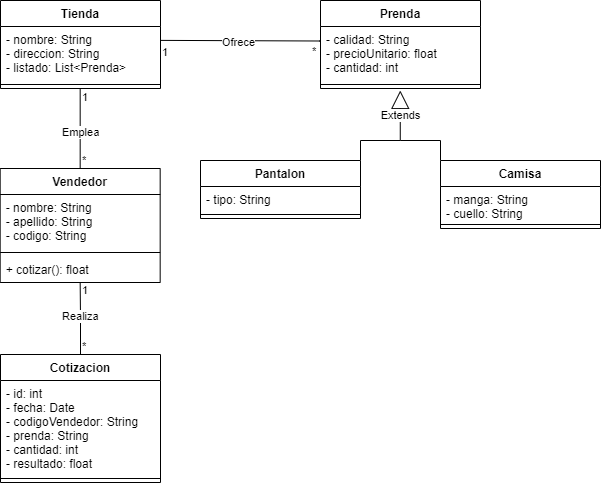

The diagram above was exported from draw.io. Its source (the exported page's mxGraphModel, read from the mxfile embedded in the PNG):
<mxGraphModel dx="1195" dy="663" grid="1" gridSize="10" guides="1" tooltips="1" connect="1" arrows="1" fold="1" page="1" pageScale="1" pageWidth="827" pageHeight="1169" math="0" shadow="0">
  <root>
    <mxCell id="0" />
    <mxCell id="1" parent="0" />
    <mxCell id="XSqWyTrW8iWrEMPQ1khG-13" value="Vendedor" style="swimlane;fontStyle=1;align=center;verticalAlign=top;childLayout=stackLayout;horizontal=1;startSize=26;horizontalStack=0;resizeParent=1;resizeParentMax=0;resizeLast=0;collapsible=1;marginBottom=0;" vertex="1" parent="1">
      <mxGeometry x="39.67" y="188" width="160" height="114" as="geometry" />
    </mxCell>
    <mxCell id="XSqWyTrW8iWrEMPQ1khG-14" value="- nombre: String&#10;- apellido: String&#10;- codigo: String" style="text;strokeColor=none;fillColor=none;align=left;verticalAlign=top;spacingLeft=4;spacingRight=4;overflow=hidden;rotatable=0;points=[[0,0.5],[1,0.5]];portConstraint=eastwest;" vertex="1" parent="XSqWyTrW8iWrEMPQ1khG-13">
      <mxGeometry y="26" width="160" height="54" as="geometry" />
    </mxCell>
    <mxCell id="XSqWyTrW8iWrEMPQ1khG-15" value="" style="line;strokeWidth=1;fillColor=none;align=left;verticalAlign=middle;spacingTop=-1;spacingLeft=3;spacingRight=3;rotatable=0;labelPosition=right;points=[];portConstraint=eastwest;strokeColor=inherit;" vertex="1" parent="XSqWyTrW8iWrEMPQ1khG-13">
      <mxGeometry y="80" width="160" height="8" as="geometry" />
    </mxCell>
    <mxCell id="XSqWyTrW8iWrEMPQ1khG-16" value="+ cotizar(): float" style="text;strokeColor=none;fillColor=none;align=left;verticalAlign=top;spacingLeft=4;spacingRight=4;overflow=hidden;rotatable=0;points=[[0,0.5],[1,0.5]];portConstraint=eastwest;" vertex="1" parent="XSqWyTrW8iWrEMPQ1khG-13">
      <mxGeometry y="88" width="160" height="26" as="geometry" />
    </mxCell>
    <mxCell id="XSqWyTrW8iWrEMPQ1khG-18" value="Cotizacion" style="swimlane;fontStyle=1;align=center;verticalAlign=top;childLayout=stackLayout;horizontal=1;startSize=26;horizontalStack=0;resizeParent=1;resizeParentMax=0;resizeLast=0;collapsible=1;marginBottom=0;" vertex="1" parent="1">
      <mxGeometry x="40" y="374" width="160" height="128" as="geometry" />
    </mxCell>
    <mxCell id="XSqWyTrW8iWrEMPQ1khG-19" value="- id: int&#10;- fecha: Date&#10;- codigoVendedor: String&#10;- prenda: String&#10;- cantidad: int&#10;- resultado: float" style="text;strokeColor=none;fillColor=none;align=left;verticalAlign=top;spacingLeft=4;spacingRight=4;overflow=hidden;rotatable=0;points=[[0,0.5],[1,0.5]];portConstraint=eastwest;" vertex="1" parent="XSqWyTrW8iWrEMPQ1khG-18">
      <mxGeometry y="26" width="160" height="94" as="geometry" />
    </mxCell>
    <mxCell id="XSqWyTrW8iWrEMPQ1khG-20" value="" style="line;strokeWidth=1;fillColor=none;align=left;verticalAlign=middle;spacingTop=-1;spacingLeft=3;spacingRight=3;rotatable=0;labelPosition=right;points=[];portConstraint=eastwest;strokeColor=inherit;" vertex="1" parent="XSqWyTrW8iWrEMPQ1khG-18">
      <mxGeometry y="120" width="160" height="8" as="geometry" />
    </mxCell>
    <mxCell id="XSqWyTrW8iWrEMPQ1khG-22" value="Tienda" style="swimlane;fontStyle=1;align=center;verticalAlign=top;childLayout=stackLayout;horizontal=1;startSize=26;horizontalStack=0;resizeParent=1;resizeParentMax=0;resizeLast=0;collapsible=1;marginBottom=0;" vertex="1" parent="1">
      <mxGeometry x="40" y="20" width="160" height="88" as="geometry" />
    </mxCell>
    <mxCell id="XSqWyTrW8iWrEMPQ1khG-23" value="- nombre: String&#10;- direccion: String&#10;- listado: List&lt;Prenda&gt;" style="text;strokeColor=none;fillColor=none;align=left;verticalAlign=top;spacingLeft=4;spacingRight=4;overflow=hidden;rotatable=0;points=[[0,0.5],[1,0.5]];portConstraint=eastwest;" vertex="1" parent="XSqWyTrW8iWrEMPQ1khG-22">
      <mxGeometry y="26" width="160" height="54" as="geometry" />
    </mxCell>
    <mxCell id="XSqWyTrW8iWrEMPQ1khG-24" value="" style="line;strokeWidth=1;fillColor=none;align=left;verticalAlign=middle;spacingTop=-1;spacingLeft=3;spacingRight=3;rotatable=0;labelPosition=right;points=[];portConstraint=eastwest;strokeColor=inherit;" vertex="1" parent="XSqWyTrW8iWrEMPQ1khG-22">
      <mxGeometry y="80" width="160" height="8" as="geometry" />
    </mxCell>
    <mxCell id="XSqWyTrW8iWrEMPQ1khG-26" value="Prenda" style="swimlane;fontStyle=1;align=center;verticalAlign=top;childLayout=stackLayout;horizontal=1;startSize=26;horizontalStack=0;resizeParent=1;resizeParentMax=0;resizeLast=0;collapsible=1;marginBottom=0;" vertex="1" parent="1">
      <mxGeometry x="360" y="20" width="160" height="88" as="geometry" />
    </mxCell>
    <mxCell id="XSqWyTrW8iWrEMPQ1khG-27" value="- calidad: String&#10;- precioUnitario: float&#10;- cantidad: int" style="text;strokeColor=none;fillColor=none;align=left;verticalAlign=top;spacingLeft=4;spacingRight=4;overflow=hidden;rotatable=0;points=[[0,0.5],[1,0.5]];portConstraint=eastwest;" vertex="1" parent="XSqWyTrW8iWrEMPQ1khG-26">
      <mxGeometry y="26" width="160" height="54" as="geometry" />
    </mxCell>
    <mxCell id="XSqWyTrW8iWrEMPQ1khG-28" value="" style="line;strokeWidth=1;fillColor=none;align=left;verticalAlign=middle;spacingTop=-1;spacingLeft=3;spacingRight=3;rotatable=0;labelPosition=right;points=[];portConstraint=eastwest;strokeColor=inherit;" vertex="1" parent="XSqWyTrW8iWrEMPQ1khG-26">
      <mxGeometry y="80" width="160" height="8" as="geometry" />
    </mxCell>
    <mxCell id="XSqWyTrW8iWrEMPQ1khG-41" style="edgeStyle=orthogonalEdgeStyle;rounded=0;orthogonalLoop=1;jettySize=auto;html=1;exitX=1;exitY=0;exitDx=0;exitDy=0;strokeColor=default;endArrow=none;endFill=0;endSize=6;" edge="1" parent="1" source="XSqWyTrW8iWrEMPQ1khG-30">
      <mxGeometry relative="1" as="geometry">
        <mxPoint x="440" y="160" as="targetPoint" />
        <Array as="points">
          <mxPoint x="400" y="160" />
        </Array>
      </mxGeometry>
    </mxCell>
    <mxCell id="XSqWyTrW8iWrEMPQ1khG-30" value="Pantalon" style="swimlane;fontStyle=1;align=center;verticalAlign=top;childLayout=stackLayout;horizontal=1;startSize=26;horizontalStack=0;resizeParent=1;resizeParentMax=0;resizeLast=0;collapsible=1;marginBottom=0;" vertex="1" parent="1">
      <mxGeometry x="240" y="180" width="160" height="58" as="geometry" />
    </mxCell>
    <mxCell id="XSqWyTrW8iWrEMPQ1khG-31" value="- tipo: String&#10;" style="text;strokeColor=none;fillColor=none;align=left;verticalAlign=top;spacingLeft=4;spacingRight=4;overflow=hidden;rotatable=0;points=[[0,0.5],[1,0.5]];portConstraint=eastwest;" vertex="1" parent="XSqWyTrW8iWrEMPQ1khG-30">
      <mxGeometry y="26" width="160" height="24" as="geometry" />
    </mxCell>
    <mxCell id="XSqWyTrW8iWrEMPQ1khG-32" value="" style="line;strokeWidth=1;fillColor=none;align=left;verticalAlign=middle;spacingTop=-1;spacingLeft=3;spacingRight=3;rotatable=0;labelPosition=right;points=[];portConstraint=eastwest;strokeColor=inherit;" vertex="1" parent="XSqWyTrW8iWrEMPQ1khG-30">
      <mxGeometry y="50" width="160" height="8" as="geometry" />
    </mxCell>
    <mxCell id="XSqWyTrW8iWrEMPQ1khG-42" style="edgeStyle=orthogonalEdgeStyle;rounded=0;orthogonalLoop=1;jettySize=auto;html=1;exitX=0;exitY=0;exitDx=0;exitDy=0;strokeColor=default;endArrow=none;endFill=0;endSize=6;" edge="1" parent="1" source="XSqWyTrW8iWrEMPQ1khG-33">
      <mxGeometry relative="1" as="geometry">
        <mxPoint x="440" y="160" as="targetPoint" />
        <Array as="points">
          <mxPoint x="480" y="160" />
        </Array>
      </mxGeometry>
    </mxCell>
    <mxCell id="XSqWyTrW8iWrEMPQ1khG-33" value="Camisa" style="swimlane;fontStyle=1;align=center;verticalAlign=top;childLayout=stackLayout;horizontal=1;startSize=26;horizontalStack=0;resizeParent=1;resizeParentMax=0;resizeLast=0;collapsible=1;marginBottom=0;" vertex="1" parent="1">
      <mxGeometry x="480" y="180" width="160" height="68" as="geometry" />
    </mxCell>
    <mxCell id="XSqWyTrW8iWrEMPQ1khG-34" value="- manga: String&#10;- cuello: String" style="text;strokeColor=none;fillColor=none;align=left;verticalAlign=top;spacingLeft=4;spacingRight=4;overflow=hidden;rotatable=0;points=[[0,0.5],[1,0.5]];portConstraint=eastwest;" vertex="1" parent="XSqWyTrW8iWrEMPQ1khG-33">
      <mxGeometry y="26" width="160" height="34" as="geometry" />
    </mxCell>
    <mxCell id="XSqWyTrW8iWrEMPQ1khG-35" value="" style="line;strokeWidth=1;fillColor=none;align=left;verticalAlign=middle;spacingTop=-1;spacingLeft=3;spacingRight=3;rotatable=0;labelPosition=right;points=[];portConstraint=eastwest;strokeColor=inherit;" vertex="1" parent="XSqWyTrW8iWrEMPQ1khG-33">
      <mxGeometry y="60" width="160" height="8" as="geometry" />
    </mxCell>
    <mxCell id="XSqWyTrW8iWrEMPQ1khG-37" value="Extends" style="endArrow=block;endSize=16;endFill=0;html=1;rounded=0;" edge="1" parent="1">
      <mxGeometry width="160" relative="1" as="geometry">
        <mxPoint x="439.76" y="160" as="sourcePoint" />
        <mxPoint x="439.76" y="110" as="targetPoint" />
      </mxGeometry>
    </mxCell>
    <mxCell id="XSqWyTrW8iWrEMPQ1khG-48" value="" style="endArrow=none;html=1;edgeStyle=orthogonalEdgeStyle;rounded=0;strokeColor=default;endSize=6;exitX=0.5;exitY=0;exitDx=0;exitDy=0;entryX=0.5;entryY=1.017;entryDx=0;entryDy=0;entryPerimeter=0;" edge="1" parent="1" source="XSqWyTrW8iWrEMPQ1khG-18" target="XSqWyTrW8iWrEMPQ1khG-16">
      <mxGeometry relative="1" as="geometry">
        <mxPoint x="240" y="256" as="sourcePoint" />
        <mxPoint x="400" y="256" as="targetPoint" />
        <Array as="points" />
      </mxGeometry>
    </mxCell>
    <mxCell id="XSqWyTrW8iWrEMPQ1khG-49" value="*" style="edgeLabel;resizable=0;html=1;align=left;verticalAlign=bottom;" connectable="0" vertex="1" parent="XSqWyTrW8iWrEMPQ1khG-48">
      <mxGeometry x="-1" relative="1" as="geometry" />
    </mxCell>
    <mxCell id="XSqWyTrW8iWrEMPQ1khG-51" value="1" style="edgeLabel;resizable=0;html=1;align=left;verticalAlign=bottom;" connectable="0" vertex="1" parent="1">
      <mxGeometry x="120" y="317.9999999999999" as="geometry" />
    </mxCell>
    <mxCell id="XSqWyTrW8iWrEMPQ1khG-52" value="Realiza" style="edgeLabel;resizable=0;html=1;align=left;verticalAlign=bottom;" connectable="0" vertex="1" parent="1">
      <mxGeometry x="100" y="344" as="geometry" />
    </mxCell>
    <mxCell id="XSqWyTrW8iWrEMPQ1khG-53" value="" style="endArrow=none;html=1;edgeStyle=orthogonalEdgeStyle;rounded=0;strokeColor=default;endSize=6;exitX=0.5;exitY=0;exitDx=0;exitDy=0;entryX=0.5;entryY=1.017;entryDx=0;entryDy=0;entryPerimeter=0;" edge="1" parent="1" source="XSqWyTrW8iWrEMPQ1khG-13">
      <mxGeometry relative="1" as="geometry">
        <mxPoint x="119.67" y="184" as="sourcePoint" />
        <mxPoint x="119.67" y="108" as="targetPoint" />
        <Array as="points" />
      </mxGeometry>
    </mxCell>
    <mxCell id="XSqWyTrW8iWrEMPQ1khG-54" value="*" style="edgeLabel;resizable=0;html=1;align=left;verticalAlign=bottom;" connectable="0" vertex="1" parent="XSqWyTrW8iWrEMPQ1khG-53">
      <mxGeometry x="-1" relative="1" as="geometry" />
    </mxCell>
    <mxCell id="XSqWyTrW8iWrEMPQ1khG-55" value="1" style="edgeLabel;resizable=0;html=1;align=left;verticalAlign=bottom;" connectable="0" vertex="1" parent="1">
      <mxGeometry x="119.67" y="124.99999999999989" as="geometry" />
    </mxCell>
    <mxCell id="XSqWyTrW8iWrEMPQ1khG-56" value="Emplea" style="edgeLabel;resizable=0;html=1;align=left;verticalAlign=bottom;" connectable="0" vertex="1" parent="1">
      <mxGeometry x="100" y="160" as="geometry" />
    </mxCell>
    <mxCell id="XSqWyTrW8iWrEMPQ1khG-57" value="" style="endArrow=none;html=1;edgeStyle=orthogonalEdgeStyle;rounded=0;strokeColor=default;endSize=6;entryX=1.003;entryY=0.257;entryDx=0;entryDy=0;entryPerimeter=0;exitX=0.001;exitY=0.269;exitDx=0;exitDy=0;exitPerimeter=0;" edge="1" parent="1" source="XSqWyTrW8iWrEMPQ1khG-27" target="XSqWyTrW8iWrEMPQ1khG-23">
      <mxGeometry relative="1" as="geometry">
        <mxPoint x="260" y="100" as="sourcePoint" />
        <mxPoint x="129.67000000000002" y="118" as="targetPoint" />
        <Array as="points">
          <mxPoint x="359" y="61" />
        </Array>
      </mxGeometry>
    </mxCell>
    <mxCell id="XSqWyTrW8iWrEMPQ1khG-58" value="*" style="edgeLabel;resizable=0;html=1;align=left;verticalAlign=bottom;" connectable="0" vertex="1" parent="XSqWyTrW8iWrEMPQ1khG-57">
      <mxGeometry x="-1" relative="1" as="geometry">
        <mxPoint x="-10" y="19" as="offset" />
      </mxGeometry>
    </mxCell>
    <mxCell id="XSqWyTrW8iWrEMPQ1khG-59" value="1" style="edgeLabel;resizable=0;html=1;align=left;verticalAlign=bottom;rotation=0;" connectable="0" vertex="1" parent="1">
      <mxGeometry x="200" y="79.99999999999989" as="geometry" />
    </mxCell>
    <mxCell id="XSqWyTrW8iWrEMPQ1khG-60" value="Ofrece" style="edgeLabel;resizable=0;html=1;align=left;verticalAlign=bottom;" connectable="0" vertex="1" parent="1">
      <mxGeometry x="260" y="70" as="geometry" />
    </mxCell>
  </root>
</mxGraphModel>